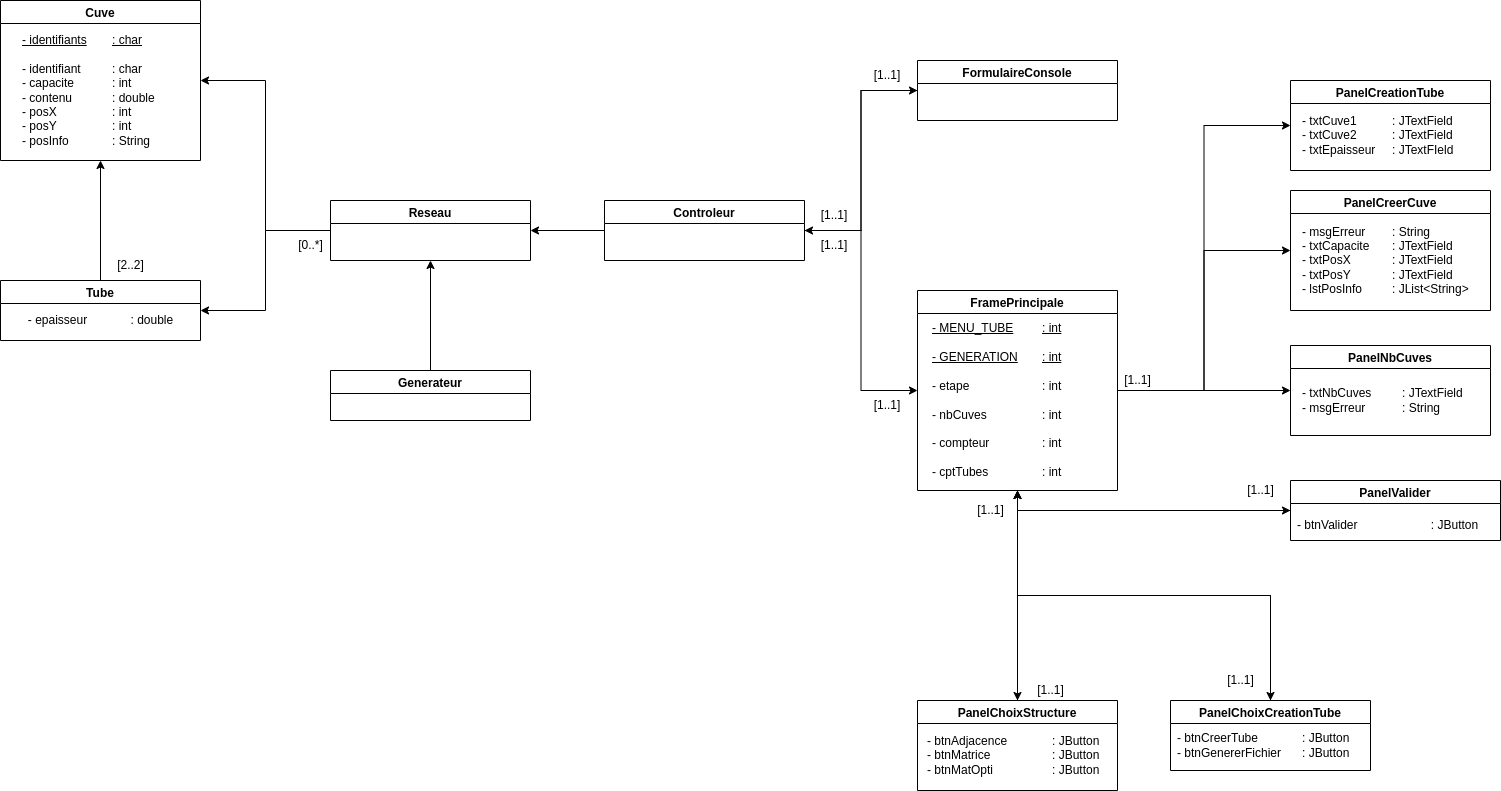

The diagram above was exported from draw.io. Its source (the exported page's mxGraphModel, read from the mxfile embedded in the PNG):
<mxGraphModel dx="1625" dy="717" grid="1" gridSize="10" guides="1" tooltips="1" connect="1" arrows="1" fold="1" page="1" pageScale="1" pageWidth="827" pageHeight="1169" math="0" shadow="0">
  <root>
    <mxCell id="0" />
    <mxCell id="1" parent="0" />
    <mxCell id="1Fg7qk69hMBj00Y5rKdC-3" style="edgeStyle=orthogonalEdgeStyle;rounded=0;orthogonalLoop=1;jettySize=auto;html=1;exitX=1;exitY=0.5;exitDx=0;exitDy=0;entryX=0;entryY=0.5;entryDx=0;entryDy=0;" edge="1" parent="1" source="1Fg7qk69hMBj00Y5rKdC-1" target="1Fg7qk69hMBj00Y5rKdC-2">
      <mxGeometry relative="1" as="geometry" />
    </mxCell>
    <mxCell id="1Fg7qk69hMBj00Y5rKdC-9" style="edgeStyle=orthogonalEdgeStyle;rounded=0;orthogonalLoop=1;jettySize=auto;html=1;exitX=1;exitY=0.5;exitDx=0;exitDy=0;entryX=0;entryY=0.5;entryDx=0;entryDy=0;" edge="1" parent="1" source="1Fg7qk69hMBj00Y5rKdC-1" target="1Fg7qk69hMBj00Y5rKdC-7">
      <mxGeometry relative="1" as="geometry" />
    </mxCell>
    <mxCell id="1Fg7qk69hMBj00Y5rKdC-43" style="edgeStyle=orthogonalEdgeStyle;rounded=0;orthogonalLoop=1;jettySize=auto;html=1;exitX=0;exitY=0.5;exitDx=0;exitDy=0;entryX=1;entryY=0.5;entryDx=0;entryDy=0;" edge="1" parent="1" source="1Fg7qk69hMBj00Y5rKdC-1" target="1Fg7qk69hMBj00Y5rKdC-42">
      <mxGeometry relative="1" as="geometry" />
    </mxCell>
    <mxCell id="1Fg7qk69hMBj00Y5rKdC-1" value="Controleur" style="swimlane;" vertex="1" parent="1">
      <mxGeometry x="314" y="260" width="200" height="60" as="geometry" />
    </mxCell>
    <mxCell id="1Fg7qk69hMBj00Y5rKdC-4" style="edgeStyle=orthogonalEdgeStyle;rounded=0;orthogonalLoop=1;jettySize=auto;html=1;exitX=0;exitY=0.5;exitDx=0;exitDy=0;entryX=1;entryY=0.5;entryDx=0;entryDy=0;" edge="1" parent="1" source="1Fg7qk69hMBj00Y5rKdC-2" target="1Fg7qk69hMBj00Y5rKdC-1">
      <mxGeometry relative="1" as="geometry" />
    </mxCell>
    <mxCell id="1Fg7qk69hMBj00Y5rKdC-2" value="FormulaireConsole" style="swimlane;" vertex="1" parent="1">
      <mxGeometry x="627" y="120" width="200" height="60" as="geometry" />
    </mxCell>
    <mxCell id="1Fg7qk69hMBj00Y5rKdC-5" value="[1..1]" style="text;html=1;strokeColor=none;fillColor=none;align=center;verticalAlign=middle;whiteSpace=wrap;rounded=0;" vertex="1" parent="1">
      <mxGeometry x="514" y="260" width="60" height="30" as="geometry" />
    </mxCell>
    <mxCell id="1Fg7qk69hMBj00Y5rKdC-6" value="[1..1]" style="text;html=1;strokeColor=none;fillColor=none;align=center;verticalAlign=middle;whiteSpace=wrap;rounded=0;" vertex="1" parent="1">
      <mxGeometry x="567" y="120" width="60" height="30" as="geometry" />
    </mxCell>
    <mxCell id="1Fg7qk69hMBj00Y5rKdC-23" style="edgeStyle=orthogonalEdgeStyle;rounded=0;orthogonalLoop=1;jettySize=auto;html=1;exitX=0.5;exitY=1;exitDx=0;exitDy=0;entryX=0.5;entryY=0;entryDx=0;entryDy=0;" edge="1" parent="1" source="1Fg7qk69hMBj00Y5rKdC-7" target="1Fg7qk69hMBj00Y5rKdC-18">
      <mxGeometry relative="1" as="geometry" />
    </mxCell>
    <mxCell id="1Fg7qk69hMBj00Y5rKdC-24" style="edgeStyle=orthogonalEdgeStyle;rounded=0;orthogonalLoop=1;jettySize=auto;html=1;exitX=0.5;exitY=1;exitDx=0;exitDy=0;entryX=0;entryY=0.5;entryDx=0;entryDy=0;" edge="1" parent="1" source="1Fg7qk69hMBj00Y5rKdC-7" target="1Fg7qk69hMBj00Y5rKdC-14">
      <mxGeometry relative="1" as="geometry" />
    </mxCell>
    <mxCell id="1Fg7qk69hMBj00Y5rKdC-25" style="edgeStyle=orthogonalEdgeStyle;rounded=0;orthogonalLoop=1;jettySize=auto;html=1;exitX=0.5;exitY=1;exitDx=0;exitDy=0;entryX=0.5;entryY=0;entryDx=0;entryDy=0;" edge="1" parent="1" source="1Fg7qk69hMBj00Y5rKdC-7" target="1Fg7qk69hMBj00Y5rKdC-17">
      <mxGeometry relative="1" as="geometry" />
    </mxCell>
    <mxCell id="1Fg7qk69hMBj00Y5rKdC-26" style="edgeStyle=orthogonalEdgeStyle;rounded=0;orthogonalLoop=1;jettySize=auto;html=1;exitX=1;exitY=0.5;exitDx=0;exitDy=0;entryX=0;entryY=0.5;entryDx=0;entryDy=0;" edge="1" parent="1" source="1Fg7qk69hMBj00Y5rKdC-7" target="1Fg7qk69hMBj00Y5rKdC-15">
      <mxGeometry relative="1" as="geometry" />
    </mxCell>
    <mxCell id="1Fg7qk69hMBj00Y5rKdC-27" style="edgeStyle=orthogonalEdgeStyle;rounded=0;orthogonalLoop=1;jettySize=auto;html=1;exitX=1;exitY=0.5;exitDx=0;exitDy=0;entryX=0;entryY=0.5;entryDx=0;entryDy=0;" edge="1" parent="1" source="1Fg7qk69hMBj00Y5rKdC-7" target="1Fg7qk69hMBj00Y5rKdC-16">
      <mxGeometry relative="1" as="geometry" />
    </mxCell>
    <mxCell id="1Fg7qk69hMBj00Y5rKdC-28" style="edgeStyle=orthogonalEdgeStyle;rounded=0;orthogonalLoop=1;jettySize=auto;html=1;exitX=1;exitY=0.5;exitDx=0;exitDy=0;entryX=0;entryY=0.5;entryDx=0;entryDy=0;" edge="1" parent="1" source="1Fg7qk69hMBj00Y5rKdC-7" target="1Fg7qk69hMBj00Y5rKdC-19">
      <mxGeometry relative="1" as="geometry" />
    </mxCell>
    <mxCell id="1Fg7qk69hMBj00Y5rKdC-7" value="FramePrincipale" style="swimlane;" vertex="1" parent="1">
      <mxGeometry x="627" y="350" width="200" height="200" as="geometry" />
    </mxCell>
    <mxCell id="1Fg7qk69hMBj00Y5rKdC-12" value="&lt;u&gt;- MENU_TUBE&lt;br&gt;&lt;br&gt;- GENERATION&lt;/u&gt;&lt;br&gt;&lt;br&gt;- etape&lt;br&gt;&lt;br&gt;- nbCuves&lt;br&gt;&lt;br&gt;- compteur&lt;br&gt;&lt;br&gt;- cptTubes" style="text;html=1;align=left;verticalAlign=middle;resizable=0;points=[];autosize=1;strokeColor=none;fillColor=none;" vertex="1" parent="1Fg7qk69hMBj00Y5rKdC-7">
      <mxGeometry x="13" y="30" width="100" height="160" as="geometry" />
    </mxCell>
    <mxCell id="1Fg7qk69hMBj00Y5rKdC-13" value="&lt;u&gt;: int&lt;br&gt;&lt;br&gt;: int&lt;/u&gt;&amp;nbsp;&lt;br&gt;&lt;br&gt;: int&lt;br&gt;&lt;br&gt;: int&lt;br&gt;&lt;br&gt;: int&lt;br&gt;&lt;br&gt;: int" style="text;html=1;align=left;verticalAlign=middle;resizable=0;points=[];autosize=1;strokeColor=none;fillColor=none;" vertex="1" parent="1Fg7qk69hMBj00Y5rKdC-7">
      <mxGeometry x="123" y="30" width="40" height="160" as="geometry" />
    </mxCell>
    <mxCell id="1Fg7qk69hMBj00Y5rKdC-10" value="[1..1]" style="text;html=1;strokeColor=none;fillColor=none;align=center;verticalAlign=middle;whiteSpace=wrap;rounded=0;" vertex="1" parent="1">
      <mxGeometry x="514" y="290" width="60" height="30" as="geometry" />
    </mxCell>
    <mxCell id="1Fg7qk69hMBj00Y5rKdC-11" value="[1..1]" style="text;html=1;strokeColor=none;fillColor=none;align=center;verticalAlign=middle;whiteSpace=wrap;rounded=0;" vertex="1" parent="1">
      <mxGeometry x="567" y="450" width="60" height="30" as="geometry" />
    </mxCell>
    <mxCell id="1Fg7qk69hMBj00Y5rKdC-20" style="edgeStyle=orthogonalEdgeStyle;rounded=0;orthogonalLoop=1;jettySize=auto;html=1;exitX=0;exitY=0.5;exitDx=0;exitDy=0;entryX=0.5;entryY=1;entryDx=0;entryDy=0;" edge="1" parent="1" source="1Fg7qk69hMBj00Y5rKdC-14" target="1Fg7qk69hMBj00Y5rKdC-7">
      <mxGeometry relative="1" as="geometry" />
    </mxCell>
    <mxCell id="1Fg7qk69hMBj00Y5rKdC-14" value="PanelValider" style="swimlane;" vertex="1" parent="1">
      <mxGeometry x="1000" y="540" width="210" height="60" as="geometry" />
    </mxCell>
    <mxCell id="1Fg7qk69hMBj00Y5rKdC-29" value="- btnValider&amp;nbsp; &amp;nbsp; &amp;nbsp; &amp;nbsp; &amp;nbsp; &amp;nbsp; &amp;nbsp; &amp;nbsp; &amp;nbsp; &amp;nbsp; &amp;nbsp; : JButton" style="text;html=1;align=left;verticalAlign=middle;resizable=0;points=[];autosize=1;strokeColor=none;fillColor=none;" vertex="1" parent="1Fg7qk69hMBj00Y5rKdC-14">
      <mxGeometry x="5" y="35" width="200" height="20" as="geometry" />
    </mxCell>
    <mxCell id="1Fg7qk69hMBj00Y5rKdC-15" value="PanelNbCuves" style="swimlane;" vertex="1" parent="1">
      <mxGeometry x="1000" y="405" width="200" height="90" as="geometry" />
    </mxCell>
    <mxCell id="1Fg7qk69hMBj00Y5rKdC-34" value="- txtNbCuves&lt;br&gt;- msgErreur" style="text;html=1;align=left;verticalAlign=middle;resizable=0;points=[];autosize=1;strokeColor=none;fillColor=none;" vertex="1" parent="1Fg7qk69hMBj00Y5rKdC-15">
      <mxGeometry x="10" y="40" width="80" height="30" as="geometry" />
    </mxCell>
    <mxCell id="1Fg7qk69hMBj00Y5rKdC-35" value=": JTextField&lt;br&gt;: String" style="text;html=1;align=left;verticalAlign=middle;resizable=0;points=[];autosize=1;strokeColor=none;fillColor=none;" vertex="1" parent="1Fg7qk69hMBj00Y5rKdC-15">
      <mxGeometry x="110" y="40" width="80" height="30" as="geometry" />
    </mxCell>
    <mxCell id="1Fg7qk69hMBj00Y5rKdC-16" value="PanelCreerCuve" style="swimlane;" vertex="1" parent="1">
      <mxGeometry x="1000" y="250" width="200" height="120" as="geometry" />
    </mxCell>
    <mxCell id="1Fg7qk69hMBj00Y5rKdC-36" value="- msgErreur&lt;br&gt;- txtCapacite&lt;br&gt;- txtPosX&lt;br&gt;- txtPosY&lt;br&gt;- lstPosInfo" style="text;html=1;align=left;verticalAlign=middle;resizable=0;points=[];autosize=1;strokeColor=none;fillColor=none;" vertex="1" parent="1Fg7qk69hMBj00Y5rKdC-16">
      <mxGeometry x="10" y="30" width="80" height="80" as="geometry" />
    </mxCell>
    <mxCell id="1Fg7qk69hMBj00Y5rKdC-37" value=": String&lt;br&gt;: JTextField&lt;br&gt;: JTextField&lt;br&gt;: JTextField&lt;br&gt;: JList&amp;lt;String&amp;gt;" style="text;html=1;align=left;verticalAlign=middle;resizable=0;points=[];autosize=1;strokeColor=none;fillColor=none;" vertex="1" parent="1Fg7qk69hMBj00Y5rKdC-16">
      <mxGeometry x="100" y="30" width="90" height="80" as="geometry" />
    </mxCell>
    <mxCell id="1Fg7qk69hMBj00Y5rKdC-22" style="edgeStyle=orthogonalEdgeStyle;rounded=0;orthogonalLoop=1;jettySize=auto;html=1;exitX=0.5;exitY=0;exitDx=0;exitDy=0;entryX=0.5;entryY=1;entryDx=0;entryDy=0;" edge="1" parent="1" source="1Fg7qk69hMBj00Y5rKdC-17" target="1Fg7qk69hMBj00Y5rKdC-7">
      <mxGeometry relative="1" as="geometry">
        <mxPoint x="900" y="670" as="targetPoint" />
      </mxGeometry>
    </mxCell>
    <mxCell id="1Fg7qk69hMBj00Y5rKdC-17" value="PanelChoixCreationTube" style="swimlane;" vertex="1" parent="1">
      <mxGeometry x="880" y="760" width="200" height="70" as="geometry" />
    </mxCell>
    <mxCell id="1Fg7qk69hMBj00Y5rKdC-30" value="- btnCreerTube&lt;br&gt;&lt;div style=&quot;&quot;&gt;&lt;span style=&quot;background-color: initial;&quot;&gt;- btnGenererFichier&lt;/span&gt;&lt;/div&gt;" style="text;html=1;align=left;verticalAlign=middle;resizable=0;points=[];autosize=1;strokeColor=none;fillColor=none;" vertex="1" parent="1Fg7qk69hMBj00Y5rKdC-17">
      <mxGeometry x="5" y="30" width="120" height="30" as="geometry" />
    </mxCell>
    <mxCell id="1Fg7qk69hMBj00Y5rKdC-31" value=": JButton&lt;br&gt;: JButton" style="text;html=1;align=left;verticalAlign=middle;resizable=0;points=[];autosize=1;strokeColor=none;fillColor=none;" vertex="1" parent="1Fg7qk69hMBj00Y5rKdC-17">
      <mxGeometry x="130" y="30" width="60" height="30" as="geometry" />
    </mxCell>
    <mxCell id="1Fg7qk69hMBj00Y5rKdC-21" style="edgeStyle=orthogonalEdgeStyle;rounded=0;orthogonalLoop=1;jettySize=auto;html=1;exitX=0.5;exitY=0;exitDx=0;exitDy=0;" edge="1" parent="1" source="1Fg7qk69hMBj00Y5rKdC-18">
      <mxGeometry relative="1" as="geometry">
        <mxPoint x="727" y="550" as="targetPoint" />
      </mxGeometry>
    </mxCell>
    <mxCell id="1Fg7qk69hMBj00Y5rKdC-18" value="PanelChoixStructure" style="swimlane;" vertex="1" parent="1">
      <mxGeometry x="627" y="760" width="200" height="90" as="geometry" />
    </mxCell>
    <mxCell id="1Fg7qk69hMBj00Y5rKdC-32" value="- btnAdjacence&lt;br&gt;- btnMatrice&lt;br&gt;- btnMatOpti" style="text;html=1;align=left;verticalAlign=middle;resizable=0;points=[];autosize=1;strokeColor=none;fillColor=none;" vertex="1" parent="1Fg7qk69hMBj00Y5rKdC-18">
      <mxGeometry x="7.5" y="30" width="100" height="50" as="geometry" />
    </mxCell>
    <mxCell id="1Fg7qk69hMBj00Y5rKdC-33" value=": JButton&lt;br&gt;: JButton&lt;br&gt;: JButton" style="text;html=1;align=left;verticalAlign=middle;resizable=0;points=[];autosize=1;strokeColor=none;fillColor=none;" vertex="1" parent="1Fg7qk69hMBj00Y5rKdC-18">
      <mxGeometry x="132.5" y="30" width="60" height="50" as="geometry" />
    </mxCell>
    <mxCell id="1Fg7qk69hMBj00Y5rKdC-19" value="PanelCreationTube" style="swimlane;" vertex="1" parent="1">
      <mxGeometry x="1000" y="140" width="200" height="90" as="geometry" />
    </mxCell>
    <mxCell id="1Fg7qk69hMBj00Y5rKdC-38" value="- txtCuve1&lt;br&gt;- txtCuve2&lt;br&gt;- txtEpaisseur" style="text;html=1;align=left;verticalAlign=middle;resizable=0;points=[];autosize=1;strokeColor=none;fillColor=none;" vertex="1" parent="1Fg7qk69hMBj00Y5rKdC-19">
      <mxGeometry x="10" y="30" width="90" height="50" as="geometry" />
    </mxCell>
    <mxCell id="1Fg7qk69hMBj00Y5rKdC-41" value=": JTextField&lt;br&gt;: JTextField&lt;br&gt;: JTextFIeld" style="text;html=1;align=left;verticalAlign=middle;resizable=0;points=[];autosize=1;strokeColor=none;fillColor=none;" vertex="1" parent="1Fg7qk69hMBj00Y5rKdC-19">
      <mxGeometry x="100" y="30" width="80" height="50" as="geometry" />
    </mxCell>
    <mxCell id="1Fg7qk69hMBj00Y5rKdC-46" style="edgeStyle=orthogonalEdgeStyle;rounded=0;orthogonalLoop=1;jettySize=auto;html=1;exitX=0;exitY=0.5;exitDx=0;exitDy=0;entryX=1;entryY=0.5;entryDx=0;entryDy=0;" edge="1" parent="1" source="1Fg7qk69hMBj00Y5rKdC-42" target="1Fg7qk69hMBj00Y5rKdC-45">
      <mxGeometry relative="1" as="geometry" />
    </mxCell>
    <mxCell id="1Fg7qk69hMBj00Y5rKdC-47" style="edgeStyle=orthogonalEdgeStyle;rounded=0;orthogonalLoop=1;jettySize=auto;html=1;exitX=0;exitY=0.5;exitDx=0;exitDy=0;entryX=1;entryY=0.5;entryDx=0;entryDy=0;" edge="1" parent="1" source="1Fg7qk69hMBj00Y5rKdC-42" target="1Fg7qk69hMBj00Y5rKdC-44">
      <mxGeometry relative="1" as="geometry" />
    </mxCell>
    <mxCell id="1Fg7qk69hMBj00Y5rKdC-42" value="Reseau" style="swimlane;" vertex="1" parent="1">
      <mxGeometry x="40" y="260" width="200" height="60" as="geometry" />
    </mxCell>
    <mxCell id="1Fg7qk69hMBj00Y5rKdC-44" value="Cuve" style="swimlane;" vertex="1" parent="1">
      <mxGeometry x="-290" y="60" width="200" height="160" as="geometry" />
    </mxCell>
    <mxCell id="1Fg7qk69hMBj00Y5rKdC-52" value="&lt;div style=&quot;&quot;&gt;&lt;span style=&quot;background-color: initial;&quot;&gt;&lt;u&gt;- identifiants&lt;/u&gt;&lt;/span&gt;&lt;/div&gt;&lt;div style=&quot;&quot;&gt;&lt;br&gt;&lt;/div&gt;&lt;div style=&quot;&quot;&gt;- identifiant&lt;/div&gt;&lt;div style=&quot;&quot;&gt;- capacite&lt;/div&gt;&lt;div style=&quot;&quot;&gt;- contenu&lt;/div&gt;&lt;div style=&quot;&quot;&gt;- posX&lt;/div&gt;&lt;div style=&quot;&quot;&gt;- posY&lt;/div&gt;&lt;div style=&quot;&quot;&gt;- posInfo&lt;/div&gt;" style="text;html=1;align=left;verticalAlign=middle;resizable=0;points=[];autosize=1;strokeColor=none;fillColor=none;" vertex="1" parent="1Fg7qk69hMBj00Y5rKdC-44">
      <mxGeometry x="20" y="30" width="80" height="120" as="geometry" />
    </mxCell>
    <mxCell id="1Fg7qk69hMBj00Y5rKdC-53" value="&lt;div style=&quot;&quot;&gt;&lt;u&gt;: char&lt;/u&gt;&lt;/div&gt;&lt;div style=&quot;&quot;&gt;&lt;u&gt;&lt;br&gt;&lt;/u&gt;&lt;/div&gt;&lt;div style=&quot;&quot;&gt;: char&lt;/div&gt;&lt;div style=&quot;&quot;&gt;: int&lt;/div&gt;&lt;div style=&quot;&quot;&gt;: double&lt;/div&gt;&lt;div style=&quot;&quot;&gt;: int&lt;/div&gt;&lt;div style=&quot;&quot;&gt;: int&lt;/div&gt;&lt;div style=&quot;&quot;&gt;: String&lt;/div&gt;" style="text;html=1;align=left;verticalAlign=middle;resizable=0;points=[];autosize=1;strokeColor=none;fillColor=none;" vertex="1" parent="1Fg7qk69hMBj00Y5rKdC-44">
      <mxGeometry x="110" y="30" width="60" height="120" as="geometry" />
    </mxCell>
    <mxCell id="1Fg7qk69hMBj00Y5rKdC-48" style="edgeStyle=orthogonalEdgeStyle;rounded=0;orthogonalLoop=1;jettySize=auto;html=1;exitX=0.5;exitY=0;exitDx=0;exitDy=0;entryX=0.5;entryY=1;entryDx=0;entryDy=0;" edge="1" parent="1" source="1Fg7qk69hMBj00Y5rKdC-45" target="1Fg7qk69hMBj00Y5rKdC-44">
      <mxGeometry relative="1" as="geometry" />
    </mxCell>
    <mxCell id="1Fg7qk69hMBj00Y5rKdC-45" value="Tube" style="swimlane;" vertex="1" parent="1">
      <mxGeometry x="-290" y="340" width="200" height="60" as="geometry" />
    </mxCell>
    <mxCell id="1Fg7qk69hMBj00Y5rKdC-54" value="- epaisseur&amp;nbsp; &amp;nbsp; &amp;nbsp; &amp;nbsp; &amp;nbsp; &amp;nbsp; &amp;nbsp;: double" style="text;html=1;align=center;verticalAlign=middle;resizable=0;points=[];autosize=1;strokeColor=none;fillColor=none;" vertex="1" parent="1Fg7qk69hMBj00Y5rKdC-45">
      <mxGeometry x="20" y="30" width="160" height="20" as="geometry" />
    </mxCell>
    <mxCell id="1Fg7qk69hMBj00Y5rKdC-51" style="edgeStyle=orthogonalEdgeStyle;rounded=0;orthogonalLoop=1;jettySize=auto;html=1;exitX=0.5;exitY=0;exitDx=0;exitDy=0;entryX=0.5;entryY=1;entryDx=0;entryDy=0;" edge="1" parent="1" source="1Fg7qk69hMBj00Y5rKdC-49" target="1Fg7qk69hMBj00Y5rKdC-42">
      <mxGeometry relative="1" as="geometry" />
    </mxCell>
    <mxCell id="1Fg7qk69hMBj00Y5rKdC-49" value="Generateur" style="swimlane;" vertex="1" parent="1">
      <mxGeometry x="40" y="430" width="200" height="50" as="geometry" />
    </mxCell>
    <mxCell id="1Fg7qk69hMBj00Y5rKdC-55" value="[1..1]" style="text;html=1;align=center;verticalAlign=middle;resizable=0;points=[];autosize=1;strokeColor=none;fillColor=none;" vertex="1" parent="1">
      <mxGeometry x="680" y="560" width="40" height="20" as="geometry" />
    </mxCell>
    <mxCell id="1Fg7qk69hMBj00Y5rKdC-56" value="[1..1]" style="text;html=1;align=center;verticalAlign=middle;resizable=0;points=[];autosize=1;strokeColor=none;fillColor=none;" vertex="1" parent="1">
      <mxGeometry x="827" y="430" width="40" height="20" as="geometry" />
    </mxCell>
    <mxCell id="1Fg7qk69hMBj00Y5rKdC-57" value="[1..1]" style="text;html=1;align=center;verticalAlign=middle;resizable=0;points=[];autosize=1;strokeColor=none;fillColor=none;" vertex="1" parent="1">
      <mxGeometry x="950" y="540" width="40" height="20" as="geometry" />
    </mxCell>
    <mxCell id="1Fg7qk69hMBj00Y5rKdC-58" value="[1..1]" style="text;html=1;align=center;verticalAlign=middle;resizable=0;points=[];autosize=1;strokeColor=none;fillColor=none;" vertex="1" parent="1">
      <mxGeometry x="930" y="730" width="40" height="20" as="geometry" />
    </mxCell>
    <mxCell id="1Fg7qk69hMBj00Y5rKdC-59" value="[1..1]" style="text;html=1;align=center;verticalAlign=middle;resizable=0;points=[];autosize=1;strokeColor=none;fillColor=none;" vertex="1" parent="1">
      <mxGeometry x="740" y="740" width="40" height="20" as="geometry" />
    </mxCell>
    <mxCell id="1Fg7qk69hMBj00Y5rKdC-60" value="[0..*]" style="text;html=1;align=center;verticalAlign=middle;resizable=0;points=[];autosize=1;strokeColor=none;fillColor=none;" vertex="1" parent="1">
      <mxGeometry y="295" width="40" height="20" as="geometry" />
    </mxCell>
    <mxCell id="1Fg7qk69hMBj00Y5rKdC-61" value="[2..2]" style="text;html=1;align=center;verticalAlign=middle;resizable=0;points=[];autosize=1;strokeColor=none;fillColor=none;" vertex="1" parent="1">
      <mxGeometry x="-180" y="315" width="40" height="20" as="geometry" />
    </mxCell>
  </root>
</mxGraphModel>